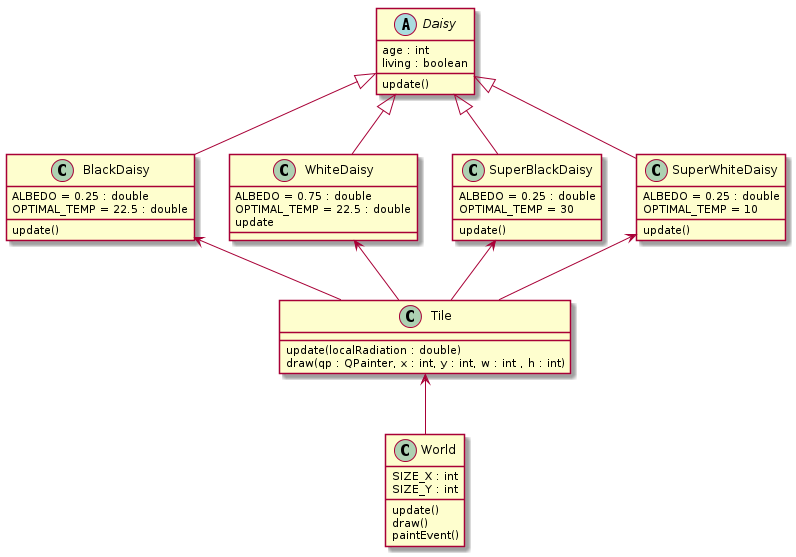

The diagram above was rendered by PlantUML. Its source (embedded in the PNG):
@startuml
abstract class Daisy {
         age : int
         living : boolean
         update()
}
Daisy <|-- BlackDaisy
Daisy <|-- WhiteDaisy
Daisy <|-- SuperBlackDaisy
Daisy <|-- SuperWhiteDaisy
BlackDaisy <-- Tile
WhiteDaisy <-- Tile
SuperWhiteDaisy <-- Tile
SuperBlackDaisy <-- Tile
Tile <-- World

class SuperBlackDaisy {
      ALBEDO = 0.25 : double
      OPTIMAL_TEMP = 30
      update()
}

class BlackDaisy {
      ALBEDO = 0.25 : double
      OPTIMAL_TEMP = 22.5 : double
      update()
}

class WhiteDaisy {
      ALBEDO = 0.75 : double
      OPTIMAL_TEMP = 22.5 : double
      update
}

class SuperWhiteDaisy {
      ALBEDO = 0.25 : double
      OPTIMAL_TEMP = 10
      update()
}

class Tile {
      update(localRadiation : double)
      draw(qp : QPainter, x : int, y : int, w : int , h : int)
}

class World {
      SIZE_X : int
      SIZE_Y : int
      update()
      draw()
      paintEvent()
}
@enduml